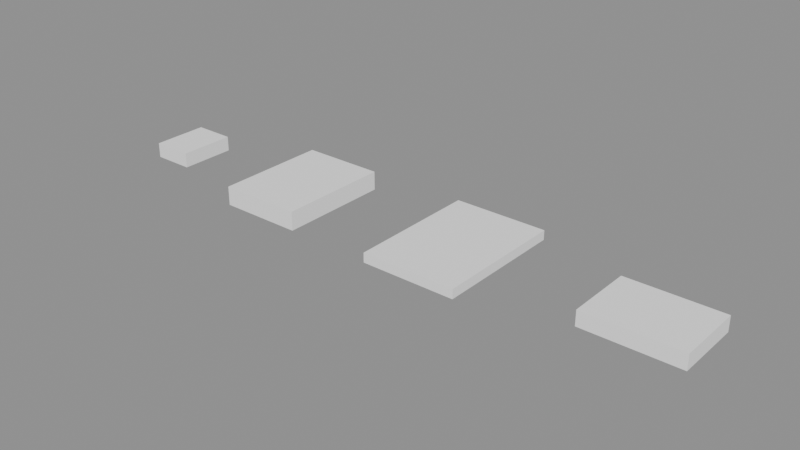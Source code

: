 # Source: libro.blend  (saved by Blender 5.3.31; exported with 4.5.12 LTS)
import bpy
from mathutils import Matrix  # noqa: F401  (used for matrix-valued properties, if any)

bpy.ops.wm.read_factory_settings(use_empty=True)
scene = bpy.context.scene
scene.name = 'Scene'

# ---- collections
col_exportar = bpy.data.collections.new('Exportar'); scene.collection.children.link(col_exportar)
col_referencia = bpy.data.collections.new('Referencia'); scene.collection.children.link(col_referencia)
col_referencia.hide_render = True

# ---- materials (node trees are filled in below, after node groups)
mat_vs_tinte = bpy.data.materials.new('vs_tinte')

# ---- material node trees
mat_vs_tinte.use_nodes = True; mat_vs_tinte.node_tree.nodes.clear()
_N = mat_vs_tinte.node_tree.nodes; _L = mat_vs_tinte.node_tree.links
n0 = _N.new('ShaderNodeBsdfPrincipled'); n0.name = 'Principled BSDF'; n0.location = (-200, 100)
n0.inputs[2].default_value = 0.82
n0.inputs[10].default_value = 0.005
n1 = _N.new('ShaderNodeOutputMaterial'); n1.name = 'Material Output'; n1.location = (200, 100)
n2 = _N.new('ShaderNodeVertexColor'); n2.name = 'Color Attribute'; n2.location = (-500, 100)
n2.layer_name = 'Color'
_L.new(n0.outputs[0], n1.inputs[0])
_L.new(n2.outputs[0], n0.inputs[0])
n1.is_active_output = True

# ---- meshes
me_libro_22x8x30 = bpy.data.meshes.new('Libro_22x8x30')
me_libro_22x8x30.from_pydata([(0.11, 0.15, -0.04), (-0.11, 0.15, -0.04), (-0.11, 0.15, 0.04), (0.11, 0.15, 0.04), (-0.11, -0.15, -0.04), (0.11, -0.15, -0.04), (0.11, -0.15, 0.04), (-0.11, -0.15, 0.04)], [], [(0, 1, 2, 3), (4, 5, 6, 7), (5, 0, 3, 6), (1, 4, 7, 2), (7, 6, 3, 2), (1, 0, 5, 4)])
_ca = me_libro_22x8x30.color_attributes.new('Color', 'FLOAT_COLOR', 'CORNER')
_ca.data.foreach_set('color', [1.0, 1.0, 1.0, 1.0, 1.0, 1.0, 1.0, 1.0, 1.0, 1.0, 1.0, 1.0, 1.0, 1.0, 1.0, 1.0, 1.0, 1.0, 1.0, 1.0, 1.0, 1.0, 1.0, 1.0, 1.0, 1.0, 1.0, 1.0, 1.0, 1.0, 1.0, 1.0, 1.0, 1.0, 1.0, 1.0, 1.0, 1.0, 1.0, 1.0, 1.0, 1.0, 1.0, 1.0, 1.0, 1.0, 1.0, 1.0, 1.0, 1.0, 1.0, 1.0, 1.0, 1.0, 1.0, 1.0, 1.0, 1.0, 1.0, 1.0, 1.0, 1.0, 1.0, 1.0, 1.0, 1.0, 1.0, 1.0, 1.0, 1.0, 1.0, 1.0, 1.0, 1.0, 1.0, 1.0, 1.0, 1.0, 1.0, 1.0, 1.0, 1.0, 1.0, 1.0, 1.0, 1.0, 1.0, 1.0, 1.0, 1.0, 1.0, 1.0, 1.0, 1.0, 1.0, 1.0])
me_libro_22x8x30.materials.append(mat_vs_tinte)
me_libro_22x8x30.update()
me_libro_44x10x60 = bpy.data.meshes.new('Libro_44x10x60')
me_libro_44x10x60.from_pydata([(0.22, 0.3, -0.05), (-0.22, 0.3, -0.05), (-0.22, 0.3, 0.05), (0.22, 0.3, 0.05), (-0.22, -0.3, -0.05), (0.22, -0.3, -0.05), (0.22, -0.3, 0.05), (-0.22, -0.3, 0.05)], [], [(0, 1, 2, 3), (4, 5, 6, 7), (5, 0, 3, 6), (1, 4, 7, 2), (7, 6, 3, 2), (1, 0, 5, 4)])
_ca = me_libro_44x10x60.color_attributes.new('Color', 'FLOAT_COLOR', 'CORNER')
_ca.data.foreach_set('color', [1.0, 1.0, 1.0, 1.0, 1.0, 1.0, 1.0, 1.0, 1.0, 1.0, 1.0, 1.0, 1.0, 1.0, 1.0, 1.0, 1.0, 1.0, 1.0, 1.0, 1.0, 1.0, 1.0, 1.0, 1.0, 1.0, 1.0, 1.0, 1.0, 1.0, 1.0, 1.0, 1.0, 1.0, 1.0, 1.0, 1.0, 1.0, 1.0, 1.0, 1.0, 1.0, 1.0, 1.0, 1.0, 1.0, 1.0, 1.0, 1.0, 1.0, 1.0, 1.0, 1.0, 1.0, 1.0, 1.0, 1.0, 1.0, 1.0, 1.0, 1.0, 1.0, 1.0, 1.0, 1.0, 1.0, 1.0, 1.0, 1.0, 1.0, 1.0, 1.0, 1.0, 1.0, 1.0, 1.0, 1.0, 1.0, 1.0, 1.0, 1.0, 1.0, 1.0, 1.0, 1.0, 1.0, 1.0, 1.0, 1.0, 1.0, 1.0, 1.0, 1.0, 1.0, 1.0, 1.0])
me_libro_44x10x60.materials.append(mat_vs_tinte)
me_libro_44x10x60.update()
me_libro_50x5x70 = bpy.data.meshes.new('Libro_50x5x70')
me_libro_50x5x70.from_pydata([(0.25, 0.35, -0.025), (-0.25, 0.35, -0.025), (-0.25, 0.35, 0.025), (0.25, 0.35, 0.025), (-0.25, -0.35, -0.025), (0.25, -0.35, -0.025), (0.25, -0.35, 0.025), (-0.25, -0.35, 0.025)], [], [(0, 1, 2, 3), (4, 5, 6, 7), (5, 0, 3, 6), (1, 4, 7, 2), (7, 6, 3, 2), (1, 0, 5, 4)])
_ca = me_libro_50x5x70.color_attributes.new('Color', 'FLOAT_COLOR', 'CORNER')
_ca.data.foreach_set('color', [1.0, 1.0, 1.0, 1.0, 1.0, 1.0, 1.0, 1.0, 1.0, 1.0, 1.0, 1.0, 1.0, 1.0, 1.0, 1.0, 1.0, 1.0, 1.0, 1.0, 1.0, 1.0, 1.0, 1.0, 1.0, 1.0, 1.0, 1.0, 1.0, 1.0, 1.0, 1.0, 1.0, 1.0, 1.0, 1.0, 1.0, 1.0, 1.0, 1.0, 1.0, 1.0, 1.0, 1.0, 1.0, 1.0, 1.0, 1.0, 1.0, 1.0, 1.0, 1.0, 1.0, 1.0, 1.0, 1.0, 1.0, 1.0, 1.0, 1.0, 1.0, 1.0, 1.0, 1.0, 1.0, 1.0, 1.0, 1.0, 1.0, 1.0, 1.0, 1.0, 1.0, 1.0, 1.0, 1.0, 1.0, 1.0, 1.0, 1.0, 1.0, 1.0, 1.0, 1.0, 1.0, 1.0, 1.0, 1.0, 1.0, 1.0, 1.0, 1.0, 1.0, 1.0, 1.0, 1.0])
me_libro_50x5x70.materials.append(mat_vs_tinte)
me_libro_50x5x70.update()
me_libro_50x8x36 = bpy.data.meshes.new('Libro_50x8x36')
me_libro_50x8x36.from_pydata([(0.25, 0.18, -0.04), (-0.25, 0.18, -0.04), (-0.25, 0.18, 0.04), (0.25, 0.18, 0.04), (-0.25, -0.18, -0.04), (0.25, -0.18, -0.04), (0.25, -0.18, 0.04), (-0.25, -0.18, 0.04)], [], [(0, 1, 2, 3), (4, 5, 6, 7), (5, 0, 3, 6), (1, 4, 7, 2), (7, 6, 3, 2), (1, 0, 5, 4)])
_ca = me_libro_50x8x36.color_attributes.new('Color', 'FLOAT_COLOR', 'CORNER')
_ca.data.foreach_set('color', [1.0, 1.0, 1.0, 1.0, 1.0, 1.0, 1.0, 1.0, 1.0, 1.0, 1.0, 1.0, 1.0, 1.0, 1.0, 1.0, 1.0, 1.0, 1.0, 1.0, 1.0, 1.0, 1.0, 1.0, 1.0, 1.0, 1.0, 1.0, 1.0, 1.0, 1.0, 1.0, 1.0, 1.0, 1.0, 1.0, 1.0, 1.0, 1.0, 1.0, 1.0, 1.0, 1.0, 1.0, 1.0, 1.0, 1.0, 1.0, 1.0, 1.0, 1.0, 1.0, 1.0, 1.0, 1.0, 1.0, 1.0, 1.0, 1.0, 1.0, 1.0, 1.0, 1.0, 1.0, 1.0, 1.0, 1.0, 1.0, 1.0, 1.0, 1.0, 1.0, 1.0, 1.0, 1.0, 1.0, 1.0, 1.0, 1.0, 1.0, 1.0, 1.0, 1.0, 1.0, 1.0, 1.0, 1.0, 1.0, 1.0, 1.0, 1.0, 1.0, 1.0, 1.0, 1.0, 1.0])
me_libro_50x8x36.materials.append(mat_vs_tinte)
me_libro_50x8x36.update()
me_libro_22x8x30_original = bpy.data.meshes.new('Libro_22x8x30_Original')
me_libro_22x8x30_original.from_pydata([(0.11, 0.15, -0.04), (-0.11, 0.15, -0.04), (-0.11, 0.15, 0.04), (0.11, 0.15, 0.04), (-0.11, -0.15, -0.04), (0.11, -0.15, -0.04), (0.11, -0.15, 0.04), (-0.11, -0.15, 0.04), (0.11, -0.15, -0.04), (0.11, 0.15, -0.04), (0.11, 0.15, 0.04), (0.11, -0.15, 0.04), (-0.11, 0.15, -0.04), (-0.11, -0.15, -0.04), (-0.11, -0.15, 0.04), (-0.11, 0.15, 0.04), (-0.11, -0.15, 0.04), (0.11, -0.15, 0.04), (0.11, 0.15, 0.04), (-0.11, 0.15, 0.04), (-0.11, 0.15, -0.04), (0.11, 0.15, -0.04), (0.11, -0.15, -0.04), (-0.11, -0.15, -0.04)], [], [(0, 1, 2, 3), (4, 5, 6, 7), (8, 9, 10, 11), (12, 13, 14, 15), (16, 17, 18, 19), (20, 21, 22, 23)])
_ca = me_libro_22x8x30_original.color_attributes.new('Color', 'FLOAT_COLOR', 'CORNER')
_ca.data.foreach_set('color', [1.0, 1.0, 1.0, 1.0, 1.0, 1.0, 1.0, 1.0, 1.0, 1.0, 1.0, 1.0, 1.0, 1.0, 1.0, 1.0, 1.0, 1.0, 1.0, 1.0, 1.0, 1.0, 1.0, 1.0, 1.0, 1.0, 1.0, 1.0, 1.0, 1.0, 1.0, 1.0, 1.0, 1.0, 1.0, 1.0, 1.0, 1.0, 1.0, 1.0, 1.0, 1.0, 1.0, 1.0, 1.0, 1.0, 1.0, 1.0, 1.0, 1.0, 1.0, 1.0, 1.0, 1.0, 1.0, 1.0, 1.0, 1.0, 1.0, 1.0, 1.0, 1.0, 1.0, 1.0, 1.0, 1.0, 1.0, 1.0, 1.0, 1.0, 1.0, 1.0, 1.0, 1.0, 1.0, 1.0, 1.0, 1.0, 1.0, 1.0, 1.0, 1.0, 1.0, 1.0, 1.0, 1.0, 1.0, 1.0, 1.0, 1.0, 1.0, 1.0, 1.0, 1.0, 1.0, 1.0])
me_libro_22x8x30_original.materials.append(mat_vs_tinte)
me_libro_22x8x30_original.update()
me_libro_44x10x60_original = bpy.data.meshes.new('Libro_44x10x60_Original')
me_libro_44x10x60_original.from_pydata([(0.22, 0.3, -0.05), (-0.22, 0.3, -0.05), (-0.22, 0.3, 0.05), (0.22, 0.3, 0.05), (-0.22, -0.3, -0.05), (0.22, -0.3, -0.05), (0.22, -0.3, 0.05), (-0.22, -0.3, 0.05), (0.22, -0.3, -0.05), (0.22, 0.3, -0.05), (0.22, 0.3, 0.05), (0.22, -0.3, 0.05), (-0.22, 0.3, -0.05), (-0.22, -0.3, -0.05), (-0.22, -0.3, 0.05), (-0.22, 0.3, 0.05), (-0.22, -0.3, 0.05), (0.22, -0.3, 0.05), (0.22, 0.3, 0.05), (-0.22, 0.3, 0.05), (-0.22, 0.3, -0.05), (0.22, 0.3, -0.05), (0.22, -0.3, -0.05), (-0.22, -0.3, -0.05)], [], [(0, 1, 2, 3), (4, 5, 6, 7), (8, 9, 10, 11), (12, 13, 14, 15), (16, 17, 18, 19), (20, 21, 22, 23)])
_ca = me_libro_44x10x60_original.color_attributes.new('Color', 'FLOAT_COLOR', 'CORNER')
_ca.data.foreach_set('color', [1.0, 1.0, 1.0, 1.0, 1.0, 1.0, 1.0, 1.0, 1.0, 1.0, 1.0, 1.0, 1.0, 1.0, 1.0, 1.0, 1.0, 1.0, 1.0, 1.0, 1.0, 1.0, 1.0, 1.0, 1.0, 1.0, 1.0, 1.0, 1.0, 1.0, 1.0, 1.0, 1.0, 1.0, 1.0, 1.0, 1.0, 1.0, 1.0, 1.0, 1.0, 1.0, 1.0, 1.0, 1.0, 1.0, 1.0, 1.0, 1.0, 1.0, 1.0, 1.0, 1.0, 1.0, 1.0, 1.0, 1.0, 1.0, 1.0, 1.0, 1.0, 1.0, 1.0, 1.0, 1.0, 1.0, 1.0, 1.0, 1.0, 1.0, 1.0, 1.0, 1.0, 1.0, 1.0, 1.0, 1.0, 1.0, 1.0, 1.0, 1.0, 1.0, 1.0, 1.0, 1.0, 1.0, 1.0, 1.0, 1.0, 1.0, 1.0, 1.0, 1.0, 1.0, 1.0, 1.0])
me_libro_44x10x60_original.materials.append(mat_vs_tinte)
me_libro_44x10x60_original.update()
me_libro_50x5x70_original = bpy.data.meshes.new('Libro_50x5x70_Original')
me_libro_50x5x70_original.from_pydata([(0.25, 0.35, -0.025), (-0.25, 0.35, -0.025), (-0.25, 0.35, 0.025), (0.25, 0.35, 0.025), (-0.25, -0.35, -0.025), (0.25, -0.35, -0.025), (0.25, -0.35, 0.025), (-0.25, -0.35, 0.025), (0.25, -0.35, -0.025), (0.25, 0.35, -0.025), (0.25, 0.35, 0.025), (0.25, -0.35, 0.025), (-0.25, 0.35, -0.025), (-0.25, -0.35, -0.025), (-0.25, -0.35, 0.025), (-0.25, 0.35, 0.025), (-0.25, -0.35, 0.025), (0.25, -0.35, 0.025), (0.25, 0.35, 0.025), (-0.25, 0.35, 0.025), (-0.25, 0.35, -0.025), (0.25, 0.35, -0.025), (0.25, -0.35, -0.025), (-0.25, -0.35, -0.025)], [], [(0, 1, 2, 3), (4, 5, 6, 7), (8, 9, 10, 11), (12, 13, 14, 15), (16, 17, 18, 19), (20, 21, 22, 23)])
_ca = me_libro_50x5x70_original.color_attributes.new('Color', 'FLOAT_COLOR', 'CORNER')
_ca.data.foreach_set('color', [1.0, 1.0, 1.0, 1.0, 1.0, 1.0, 1.0, 1.0, 1.0, 1.0, 1.0, 1.0, 1.0, 1.0, 1.0, 1.0, 1.0, 1.0, 1.0, 1.0, 1.0, 1.0, 1.0, 1.0, 1.0, 1.0, 1.0, 1.0, 1.0, 1.0, 1.0, 1.0, 1.0, 1.0, 1.0, 1.0, 1.0, 1.0, 1.0, 1.0, 1.0, 1.0, 1.0, 1.0, 1.0, 1.0, 1.0, 1.0, 1.0, 1.0, 1.0, 1.0, 1.0, 1.0, 1.0, 1.0, 1.0, 1.0, 1.0, 1.0, 1.0, 1.0, 1.0, 1.0, 1.0, 1.0, 1.0, 1.0, 1.0, 1.0, 1.0, 1.0, 1.0, 1.0, 1.0, 1.0, 1.0, 1.0, 1.0, 1.0, 1.0, 1.0, 1.0, 1.0, 1.0, 1.0, 1.0, 1.0, 1.0, 1.0, 1.0, 1.0, 1.0, 1.0, 1.0, 1.0])
me_libro_50x5x70_original.materials.append(mat_vs_tinte)
me_libro_50x5x70_original.update()
me_libro_50x8x36_original = bpy.data.meshes.new('Libro_50x8x36_Original')
me_libro_50x8x36_original.from_pydata([(0.25, 0.18, -0.04), (-0.25, 0.18, -0.04), (-0.25, 0.18, 0.04), (0.25, 0.18, 0.04), (-0.25, -0.18, -0.04), (0.25, -0.18, -0.04), (0.25, -0.18, 0.04), (-0.25, -0.18, 0.04), (0.25, -0.18, -0.04), (0.25, 0.18, -0.04), (0.25, 0.18, 0.04), (0.25, -0.18, 0.04), (-0.25, 0.18, -0.04), (-0.25, -0.18, -0.04), (-0.25, -0.18, 0.04), (-0.25, 0.18, 0.04), (-0.25, -0.18, 0.04), (0.25, -0.18, 0.04), (0.25, 0.18, 0.04), (-0.25, 0.18, 0.04), (-0.25, 0.18, -0.04), (0.25, 0.18, -0.04), (0.25, -0.18, -0.04), (-0.25, -0.18, -0.04)], [], [(0, 1, 2, 3), (4, 5, 6, 7), (8, 9, 10, 11), (12, 13, 14, 15), (16, 17, 18, 19), (20, 21, 22, 23)])
_ca = me_libro_50x8x36_original.color_attributes.new('Color', 'FLOAT_COLOR', 'CORNER')
_ca.data.foreach_set('color', [1.0, 1.0, 1.0, 1.0, 1.0, 1.0, 1.0, 1.0, 1.0, 1.0, 1.0, 1.0, 1.0, 1.0, 1.0, 1.0, 1.0, 1.0, 1.0, 1.0, 1.0, 1.0, 1.0, 1.0, 1.0, 1.0, 1.0, 1.0, 1.0, 1.0, 1.0, 1.0, 1.0, 1.0, 1.0, 1.0, 1.0, 1.0, 1.0, 1.0, 1.0, 1.0, 1.0, 1.0, 1.0, 1.0, 1.0, 1.0, 1.0, 1.0, 1.0, 1.0, 1.0, 1.0, 1.0, 1.0, 1.0, 1.0, 1.0, 1.0, 1.0, 1.0, 1.0, 1.0, 1.0, 1.0, 1.0, 1.0, 1.0, 1.0, 1.0, 1.0, 1.0, 1.0, 1.0, 1.0, 1.0, 1.0, 1.0, 1.0, 1.0, 1.0, 1.0, 1.0, 1.0, 1.0, 1.0, 1.0, 1.0, 1.0, 1.0, 1.0, 1.0, 1.0, 1.0, 1.0])
me_libro_50x8x36_original.materials.append(mat_vs_tinte)
me_libro_50x8x36_original.update()

# ---- objects
ob_libro_22x8x30 = bpy.data.objects.new('Libro_22x8x30', me_libro_22x8x30)
ob_libro_44x10x60 = bpy.data.objects.new('Libro_44x10x60', me_libro_44x10x60)
ob_libro_50x5x70 = bpy.data.objects.new('Libro_50x5x70', me_libro_50x5x70)
ob_libro_50x8x36 = bpy.data.objects.new('Libro_50x8x36', me_libro_50x8x36)
ob_libro_22x8x30_original = bpy.data.objects.new('Libro_22x8x30_Original', me_libro_22x8x30_original)
ob_libro_44x10x60_original = bpy.data.objects.new('Libro_44x10x60_Original', me_libro_44x10x60_original)
ob_libro_50x5x70_original = bpy.data.objects.new('Libro_50x5x70_Original', me_libro_50x5x70_original)
ob_libro_50x8x36_original = bpy.data.objects.new('Libro_50x8x36_Original', me_libro_50x8x36_original)

# ---- transforms, parenting, visibility, modifiers, constraints
ob_libro_22x8x30.location = (0.0, 0.0, 0.0)
ob_libro_44x10x60.location = (0.83, 0.0, 0.0)
ob_libro_50x5x70.location = (1.8, 0.0, 0.0)
ob_libro_50x8x36.location = (2.8, 0.0, 0.0)
ob_libro_22x8x30_original.location = (0.0, 0.0, 0.0)
ob_libro_22x8x30_original.hide_render = True
ob_libro_22x8x30_original.display_type = 'WIRE'
ob_libro_44x10x60_original.location = (0.83, 0.0, 0.0)
ob_libro_44x10x60_original.hide_render = True
ob_libro_44x10x60_original.display_type = 'WIRE'
ob_libro_50x5x70_original.location = (1.8, 0.0, 0.0)
ob_libro_50x5x70_original.hide_render = True
ob_libro_50x5x70_original.display_type = 'WIRE'
ob_libro_50x8x36_original.location = (2.8, 0.0, 0.0)
ob_libro_50x8x36_original.hide_render = True
ob_libro_50x8x36_original.display_type = 'WIRE'

# ---- collection membership
col_exportar.objects.link(ob_libro_22x8x30)
col_exportar.objects.link(ob_libro_44x10x60)
col_exportar.objects.link(ob_libro_50x5x70)
col_exportar.objects.link(ob_libro_50x8x36)
col_referencia.objects.link(ob_libro_22x8x30_original)
col_referencia.objects.link(ob_libro_44x10x60_original)
col_referencia.objects.link(ob_libro_50x5x70_original)
col_referencia.objects.link(ob_libro_50x8x36_original)

# ---- scene / render settings (as saved in the file)
scene.frame_start = 1; scene.frame_end = 250; scene.frame_set(1)
scene.render.engine = 'BLENDER_EEVEE_NEXT'
scene.render.bake_bias = 0.0
scene.render.bake_samples = 0
scene.render.compositor_device = 'GPU'
scene.eevee.use_volume_custom_range = False
scene.eevee.fast_gi_thickness_near = 0.1
scene.eevee.fast_gi_thickness_far = 0.0
scene.eevee.ray_tracing_options.screen_trace_thickness = 0.1
bpy.context.view_layer.update()

# ---- added for rendering (the .blend has no active camera and no usable light): camera, sun + grey world if the file has none
cam_auto = bpy.data.cameras.new('AutoCamera')
cam_auto.lens = 50.0
cam_auto.sensor_width = 36.0
cam_auto.clip_end = 1000.0
ob_auto_camera = bpy.data.objects.new('AutoCamera', cam_auto)
scene.collection.objects.link(ob_auto_camera)
ob_auto_camera.location = (4.46601, -3.59522, 2.39681)
ob_auto_camera.rotation_euler = (1.09748, -7.21219e-08, 0.694738)
scene.camera = ob_auto_camera
light_auto_sun = bpy.data.lights.new('AutoSun', 'SUN')
light_auto_sun.energy = 3.0
light_auto_sun.angle = 0.0523599
ob_auto_sun = bpy.data.objects.new('AutoSun', light_auto_sun)
scene.collection.objects.link(ob_auto_sun)
ob_auto_sun.rotation_euler = (0.872665, 0.174533, 0.523599)
if scene.world is None:
    world_auto = bpy.data.worlds.new('AutoWorld')
    world_auto.color = (0.3, 0.3, 0.3)
    scene.world = world_auto
bpy.context.view_layer.update()
